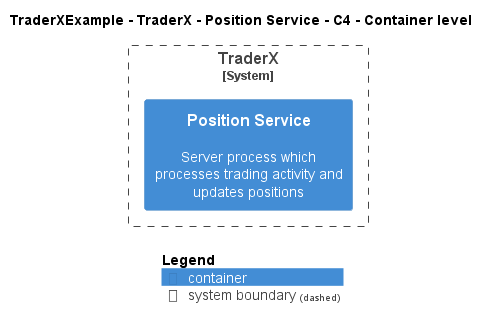

The diagram above was rendered by PlantUML. Its source (embedded in the PNG):
@startuml
!include ..\..\..\..\..\.c4s\C4_Container.puml

AddElementTag("c4interflow:lifecycle:new", $bgColor=green, $fontColor=#ffffff, $borderColor=green, $shadowing="False")
AddElementTag("c4interflow:lifecycle:changed", $bgColor=orange, $fontColor=#ffffff, $borderColor=orange, $shadowing="False")
AddElementTag("c4interflow:lifecycle:removed", $bgColor=red, $fontColor=#ffffff, $borderColor=red, $shadowing="False")

AddRelTag("c4interflow:lifecycle:new", $textColor=green, $lineColor=green)
AddRelTag("c4interflow:lifecycle:changed", $textColor=orange, $lineColor=orange)
AddRelTag("c4interflow:lifecycle:removed", $textColor=red, $lineColor=red)

SHOW_PERSON_PORTRAIT()
LAYOUT_TOP_DOWN()

skinparam linetype polyline

title TraderXExample - TraderX - Position Service - C4 - Container level


System_Boundary(TraderXExample.SoftwareSystems.TraderX, "TraderX") {
    Container(TraderXExample.SoftwareSystems.TraderX.Containers.PositionService, "Position Service", "", "Server process which processes trading activity and updates positions")
}



SHOW_LEGEND()
@enduml